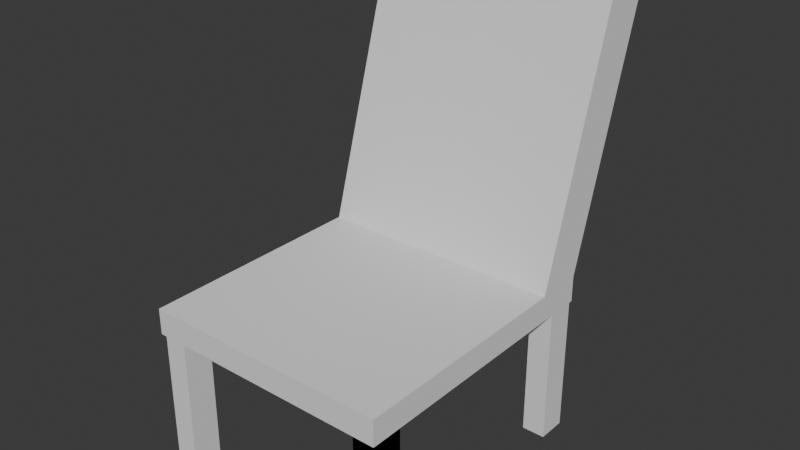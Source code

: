 # Source: first_3d_model.blend  (saved by Blender 5.1.30; exported with 4.5.12 LTS)
import bpy
from mathutils import Matrix  # noqa: F401  (used for matrix-valued properties, if any)

bpy.ops.wm.read_factory_settings(use_empty=True)
scene = bpy.context.scene
scene.name = 'Scene'

# ---- collections
col_collection = bpy.data.collections.new('Collection'); scene.collection.children.link(col_collection)

# ---- world
world_world = bpy.data.worlds.new('World'); scene.world = world_world
world_world.use_nodes = True; world_world.node_tree.nodes.clear()
_N = world_world.node_tree.nodes; _L = world_world.node_tree.links
n0 = _N.new('ShaderNodeOutputWorld'); n0.name = 'World Output'; n0.location = (200, 100)
n1 = _N.new('ShaderNodeBackground'); n1.name = 'Background'; n1.location = (-200, 100)
n1.inputs[0].default_value = (0.05088, 0.05088, 0.05088, 1.0)
_L.new(n1.outputs[0], n0.inputs[0])
n0.is_active_output = True
world_world.color = (0.05088, 0.05088, 0.05088)
world_world.sun_shadow_jitter_overblur = 0.0

# ---- meshes
me_cube_001 = bpy.data.meshes.new('Cube.001')
me_cube_001.from_pydata([(-0.8854, -1.0, 0.8721), (-0.8854, -1.0, 1.058), (-0.8854, 1.0, 0.8721), (-0.8854, 1.0, 1.058), (0.8854, -1.0, 0.8721), (0.8854, -1.0, 1.058), (0.8854, 1.0, 0.8721), (0.8854, 1.0, 1.058), (-0.8854, 0.6584, 0.8721), (-0.8854, 0.6584, 1.058), (0.8854, 0.6584, 0.8721), (0.8854, 0.6584, 1.058), (-0.8854, 0.6584, 1.058), (-0.8854, 1.0, 1.058), (0.8854, 1.0, 1.058), (0.8854, 0.6584, 1.058), (-0.8854, 1.23, 2.976), (-0.8854, 1.572, 2.976), (0.8854, 1.572, 2.976), (0.8854, 1.23, 2.976), (0.715, -0.9795, 0.3972), (0.715, -0.9795, 0.8677), (0.715, -0.7713, 0.3972), (0.715, -0.7713, 0.8677), (0.8814, -0.9795, 0.3972), (0.8814, -0.9795, 0.8677), (0.8814, -0.7713, 0.3972), (0.8814, -0.7713, 0.8677), (0.715, -0.7713, 0.3972), (0.715, -0.9795, 0.3972), (0.715, -0.9795, 0.8677), (0.715, -0.7713, 0.8677), (0.8814, -0.7713, 0.3972), (0.8814, -0.7713, 0.8677), (0.8814, -0.9795, 0.3972), (0.8814, -0.9795, 0.8677), (0.715, -0.7713, -0.1166), (0.715, -0.9795, -0.1166), (0.8814, -0.7713, -0.1166), (0.8814, -0.9795, -0.1166), (0.715, -0.7713, 0.3972), (0.715, -0.9795, 0.3972), (0.715, -0.9795, 0.8677), (0.715, -0.7713, 0.8677), (0.8814, -0.7713, 0.3972), (0.8814, -0.7713, 0.8677), (0.8814, -0.9795, 0.3972), (0.8814, -0.9795, 0.8677), (0.715, -0.7713, -0.1166), (0.715, -0.9795, -0.1166), (0.8814, -0.7713, -0.1166), (0.8814, -0.9795, -0.1166), (0.715, -0.7713, 0.3972), (0.715, -0.9795, 0.3972), (0.715, -0.9795, 0.8677), (0.715, -0.7713, 0.8677), (0.8814, -0.7713, 0.3972), (0.8814, -0.7713, 0.8677), (0.8814, -0.9795, 0.3972), (0.8814, -0.9795, 0.8677), (0.715, -0.7713, -0.1166), (0.715, -0.9795, -0.1166), (0.8814, -0.7713, -0.1166), (0.8814, -0.9795, -0.1166), (0.715, 0.9797, 0.3972), (0.715, 0.7715, 0.3972), (0.715, 0.7715, 0.8677), (0.715, 0.9797, 0.8677), (0.8814, 0.9797, 0.3972), (0.8814, 0.9797, 0.8677), (0.8814, 0.7715, 0.3972), (0.8814, 0.7715, 0.8677), (0.715, 0.9797, -0.1166), (0.715, 0.7715, -0.1166), (0.8814, 0.9797, -0.1166), (0.8814, 0.7715, -0.1166), (-0.867, -0.7713, 0.3972), (-0.867, -0.9795, 0.3972), (-0.867, -0.9795, 0.8677), (-0.867, -0.7713, 0.8677), (-0.7005, -0.7713, 0.3972), (-0.7005, -0.7713, 0.8677), (-0.7005, -0.9795, 0.3972), (-0.7005, -0.9795, 0.8677), (-0.867, -0.7713, -0.1166), (-0.867, -0.9795, -0.1166), (-0.7005, -0.7713, -0.1166), (-0.7005, -0.9795, -0.1166), (-0.867, 0.9797, 0.3972), (-0.867, 0.7715, 0.3972), (-0.867, 0.7715, 0.8677), (-0.867, 0.9797, 0.8677), (-0.7005, 0.9797, 0.3972), (-0.7005, 0.9797, 0.8677), (-0.7005, 0.7715, 0.3972), (-0.7005, 0.7715, 0.8677), (-0.867, 0.9797, -0.1166), (-0.867, 0.7715, -0.1166), (-0.7005, 0.9797, -0.1166), (-0.7005, 0.7715, -0.1166)], [], [(8, 9, 3, 2), (2, 3, 7, 6), (10, 11, 5, 4), (4, 5, 1, 0), (8, 10, 4, 0), (11, 9, 1, 5), (3, 9, 12, 13), (2, 6, 10, 8), (6, 7, 11, 10), (0, 1, 9, 8), (15, 14, 18, 19), (7, 3, 13, 14), (9, 11, 15, 12), (11, 7, 14, 15), (18, 17, 16, 19), (13, 12, 16, 17), (12, 15, 19, 16), (14, 13, 17, 18), (20, 22, 23, 21), (22, 26, 27, 23), (26, 24, 25, 27), (24, 20, 21, 25), (22, 20, 24, 26), (27, 25, 21, 23), (29, 30, 31, 28), (28, 31, 33, 32), (32, 33, 35, 34), (34, 35, 30, 29), (28, 32, 38, 36), (33, 31, 30, 35), (36, 38, 39, 37), (29, 28, 36, 37), (32, 34, 39, 38), (34, 29, 37, 39), (41, 42, 43, 40), (40, 43, 45, 44), (44, 45, 47, 46), (46, 47, 42, 41), (40, 44, 50, 48), (45, 43, 42, 47), (48, 50, 51, 49), (41, 40, 48, 49), (44, 46, 51, 50), (46, 41, 49, 51), (53, 54, 55, 52), (52, 55, 57, 56), (56, 57, 59, 58), (58, 59, 54, 53), (52, 56, 62, 60), (57, 55, 54, 59), (60, 62, 63, 61), (53, 52, 60, 61), (56, 58, 63, 62), (58, 53, 61, 63), (65, 66, 67, 64), (64, 67, 69, 68), (68, 69, 71, 70), (70, 71, 66, 65), (64, 68, 74, 72), (69, 67, 66, 71), (72, 74, 75, 73), (65, 64, 72, 73), (68, 70, 75, 74), (70, 65, 73, 75), (77, 78, 79, 76), (76, 79, 81, 80), (80, 81, 83, 82), (82, 83, 78, 77), (76, 80, 86, 84), (81, 79, 78, 83), (84, 86, 87, 85), (77, 76, 84, 85), (80, 82, 87, 86), (82, 77, 85, 87), (89, 90, 91, 88), (88, 91, 93, 92), (92, 93, 95, 94), (94, 95, 90, 89), (88, 92, 98, 96), (93, 91, 90, 95), (96, 98, 99, 97), (89, 88, 96, 97), (92, 94, 99, 98), (94, 89, 97, 99)])
_uv = me_cube_001.uv_layers.new(name='UVMap')
_uv.uv.foreach_set('vector', [0.375, 0.2073, 0.625, 0.2073, 0.625, 0.25, 0.375, 0.25, 0.375, 0.25, 0.625, 0.25, 0.625, 0.5, 0.375, 0.5, 0.375, 0.5427, 0.625, 0.5427, 0.625, 0.75, 0.375, 0.75, 0.375, 0.75, 0.625, 0.75, 0.625, 1.0, 0.375, 1.0, 0.125, 0.5427, 0.375, 0.5427, 0.375, 0.75, 0.125, 0.75, 0.625, 0.5427, 0.875, 0.5427, 0.875, 0.75, 0.625, 0.75, 0.625, 0.25, 0.625, 0.2073, 0.625, 0.2073, 0.625, 0.25, 0.125, 0.5, 0.375, 0.5, 0.375, 0.5427, 0.125, 0.5427, 0.375, 0.5, 0.625, 0.5, 0.625, 0.5427, 0.375, 0.5427, 0.375, 0.0, 0.625, 0.0, 0.625, 0.2073, 0.375, 0.2073, 0.625, 0.5427, 0.625, 0.5, 0.625, 0.5, 0.625, 0.5427, 0.625, 0.5, 0.625, 0.25, 0.625, 0.25, 0.625, 0.5, 0.875, 0.5427, 0.625, 0.5427, 0.625, 0.5427, 0.875, 0.5427, 0.625, 0.5427, 0.625, 0.5, 0.625, 0.5, 0.625, 0.5427, 0.625, 0.5, 0.875, 0.5, 0.875, 0.5427, 0.625, 0.5427, 0.625, 0.25, 0.625, 0.2073, 0.625, 0.2073, 0.625, 0.25, 0.875, 0.5427, 0.625, 0.5427, 0.625, 0.5427, 0.875, 0.5427, 0.625, 0.5, 0.625, 0.25, 0.625, 0.25, 0.625, 0.5, 0.375, 0.0, 0.375, 0.25, 0.625, 0.25, 0.625, 0.0, 0.375, 0.25, 0.375, 0.5, 0.625, 0.5, 0.625, 0.25, 0.375, 0.5, 0.375, 0.75, 0.625, 0.75, 0.625, 0.5, 0.375, 0.75, 0.375, 1.0, 0.625, 1.0, 0.625, 0.75, 0.125, 0.5, 0.125, 0.75, 0.375, 0.75, 0.375, 0.5, 0.625, 0.5, 0.625, 0.75, 0.875, 0.75, 0.875, 0.5, 0.375, 0.0, 0.625, 0.0, 0.625, 0.25, 0.375, 0.25, 0.375, 0.25, 0.625, 0.25, 0.625, 0.5, 0.375, 0.5, 0.375, 0.5, 0.625, 0.5, 0.625, 0.75, 0.375, 0.75, 0.375, 0.75, 0.625, 0.75, 0.625, 1.0, 0.375, 1.0, 0.375, 0.25, 0.375, 0.5, 0.375, 0.5, 0.375, 0.25, 0.625, 0.5, 0.875, 0.5, 0.875, 0.75, 0.625, 0.75, 0.125, 0.5, 0.375, 0.5, 0.375, 0.75, 0.125, 0.75, 0.375, 0.0, 0.375, 0.25, 0.375, 0.25, 0.375, 0.0, 0.375, 0.5, 0.375, 0.75, 0.375, 0.75, 0.375, 0.5, 0.375, 0.75, 0.375, 1.0, 0.375, 1.0, 0.375, 0.75, 0.375, 0.0, 0.625, 0.0, 0.625, 0.25, 0.375, 0.25, 0.375, 0.25, 0.625, 0.25, 0.625, 0.5, 0.375, 0.5, 0.375, 0.5, 0.625, 0.5, 0.625, 0.75, 0.375, 0.75, 0.375, 0.75, 0.625, 0.75, 0.625, 1.0, 0.375, 1.0, 0.375, 0.25, 0.375, 0.5, 0.375, 0.5, 0.375, 0.25, 0.625, 0.5, 0.875, 0.5, 0.875, 0.75, 0.625, 0.75, 0.125, 0.5, 0.375, 0.5, 0.375, 0.75, 0.125, 0.75, 0.375, 0.0, 0.375, 0.25, 0.375, 0.25, 0.375, 0.0, 0.375, 0.5, 0.375, 0.75, 0.375, 0.75, 0.375, 0.5, 0.375, 0.75, 0.375, 1.0, 0.375, 1.0, 0.375, 0.75, 0.375, 0.0, 0.625, 0.0, 0.625, 0.25, 0.375, 0.25, 0.375, 0.25, 0.625, 0.25, 0.625, 0.5, 0.375, 0.5, 0.375, 0.5, 0.625, 0.5, 0.625, 0.75, 0.375, 0.75, 0.375, 0.75, 0.625, 0.75, 0.625, 1.0, 0.375, 1.0, 0.375, 0.25, 0.375, 0.5, 0.375, 0.5, 0.375, 0.25, 0.625, 0.5, 0.875, 0.5, 0.875, 0.75, 0.625, 0.75, 0.125, 0.5, 0.375, 0.5, 0.375, 0.75, 0.125, 0.75, 0.375, 0.0, 0.375, 0.25, 0.375, 0.25, 0.375, 0.0, 0.375, 0.5, 0.375, 0.75, 0.375, 0.75, 0.375, 0.5, 0.375, 0.75, 0.375, 1.0, 0.375, 1.0, 0.375, 0.75, 0.375, 0.0, 0.625, 0.0, 0.625, 0.25, 0.375, 0.25, 0.375, 0.25, 0.625, 0.25, 0.625, 0.5, 0.375, 0.5, 0.375, 0.5, 0.625, 0.5, 0.625, 0.75, 0.375, 0.75, 0.375, 0.75, 0.625, 0.75, 0.625, 1.0, 0.375, 1.0, 0.375, 0.25, 0.375, 0.5, 0.375, 0.5, 0.375, 0.25, 0.625, 0.5, 0.875, 0.5, 0.875, 0.75, 0.625, 0.75, 0.125, 0.5, 0.375, 0.5, 0.375, 0.75, 0.125, 0.75, 0.375, 0.0, 0.375, 0.25, 0.375, 0.25, 0.375, 0.0, 0.375, 0.5, 0.375, 0.75, 0.375, 0.75, 0.375, 0.5, 0.375, 0.75, 0.375, 1.0, 0.375, 1.0, 0.375, 0.75, 0.375, 0.0, 0.625, 0.0, 0.625, 0.25, 0.375, 0.25, 0.375, 0.25, 0.625, 0.25, 0.625, 0.5, 0.375, 0.5, 0.375, 0.5, 0.625, 0.5, 0.625, 0.75, 0.375, 0.75, 0.375, 0.75, 0.625, 0.75, 0.625, 1.0, 0.375, 1.0, 0.375, 0.25, 0.375, 0.5, 0.375, 0.5, 0.375, 0.25, 0.625, 0.5, 0.875, 0.5, 0.875, 0.75, 0.625, 0.75, 0.125, 0.5, 0.375, 0.5, 0.375, 0.75, 0.125, 0.75, 0.375, 0.0, 0.375, 0.25, 0.375, 0.25, 0.375, 0.0, 0.375, 0.5, 0.375, 0.75, 0.375, 0.75, 0.375, 0.5, 0.375, 0.75, 0.375, 1.0, 0.375, 1.0, 0.375, 0.75, 0.375, 0.0, 0.625, 0.0, 0.625, 0.25, 0.375, 0.25, 0.375, 0.25, 0.625, 0.25, 0.625, 0.5, 0.375, 0.5, 0.375, 0.5, 0.625, 0.5, 0.625, 0.75, 0.375, 0.75, 0.375, 0.75, 0.625, 0.75, 0.625, 1.0, 0.375, 1.0, 0.375, 0.25, 0.375, 0.5, 0.375, 0.5, 0.375, 0.25, 0.625, 0.5, 0.875, 0.5, 0.875, 0.75, 0.625, 0.75, 0.125, 0.5, 0.375, 0.5, 0.375, 0.75, 0.125, 0.75, 0.375, 0.0, 0.375, 0.25, 0.375, 0.25, 0.375, 0.0, 0.375, 0.5, 0.375, 0.75, 0.375, 0.75, 0.375, 0.5, 0.375, 0.75, 0.375, 1.0, 0.375, 1.0, 0.375, 0.75])
me_cube_001.update()

# ---- objects
ob_cube = bpy.data.objects.new('Cube', me_cube_001)

# ---- transforms, parenting, visibility, modifiers, constraints
ob_cube.location = (0.0, 0.0, 0.0)

# ---- collection membership
col_collection.objects.link(ob_cube)

# ---- scene / render settings (as saved in the file)
scene.frame_start = 1; scene.frame_end = 250; scene.frame_set(1)
scene.render.engine = 'BLENDER_EEVEE_NEXT'
scene.render.bake_bias = 0.0
scene.render.bake_samples = 0
scene.cycles.sampling_pattern = 'TABULATED_SOBOL'
scene.eevee.use_volume_custom_range = False
bpy.context.view_layer.update()

# ---- added for rendering (the .blend has no active camera and no usable light): camera, sun
cam_auto = bpy.data.cameras.new('AutoCamera')
cam_auto.lens = 50.0
cam_auto.sensor_width = 36.0
cam_auto.clip_end = 1000.0
ob_auto_camera = bpy.data.objects.new('AutoCamera', cam_auto)
scene.collection.objects.link(ob_auto_camera)
ob_auto_camera.location = (4.06606, -4.59329, 4.6824)
ob_auto_camera.rotation_euler = (1.09748, -7.21219e-08, 0.694738)
scene.camera = ob_auto_camera
light_auto_sun = bpy.data.lights.new('AutoSun', 'SUN')
light_auto_sun.energy = 3.0
light_auto_sun.angle = 0.0523599
ob_auto_sun = bpy.data.objects.new('AutoSun', light_auto_sun)
scene.collection.objects.link(ob_auto_sun)
ob_auto_sun.rotation_euler = (0.872665, 0.174533, 0.523599)
bpy.context.view_layer.update()
